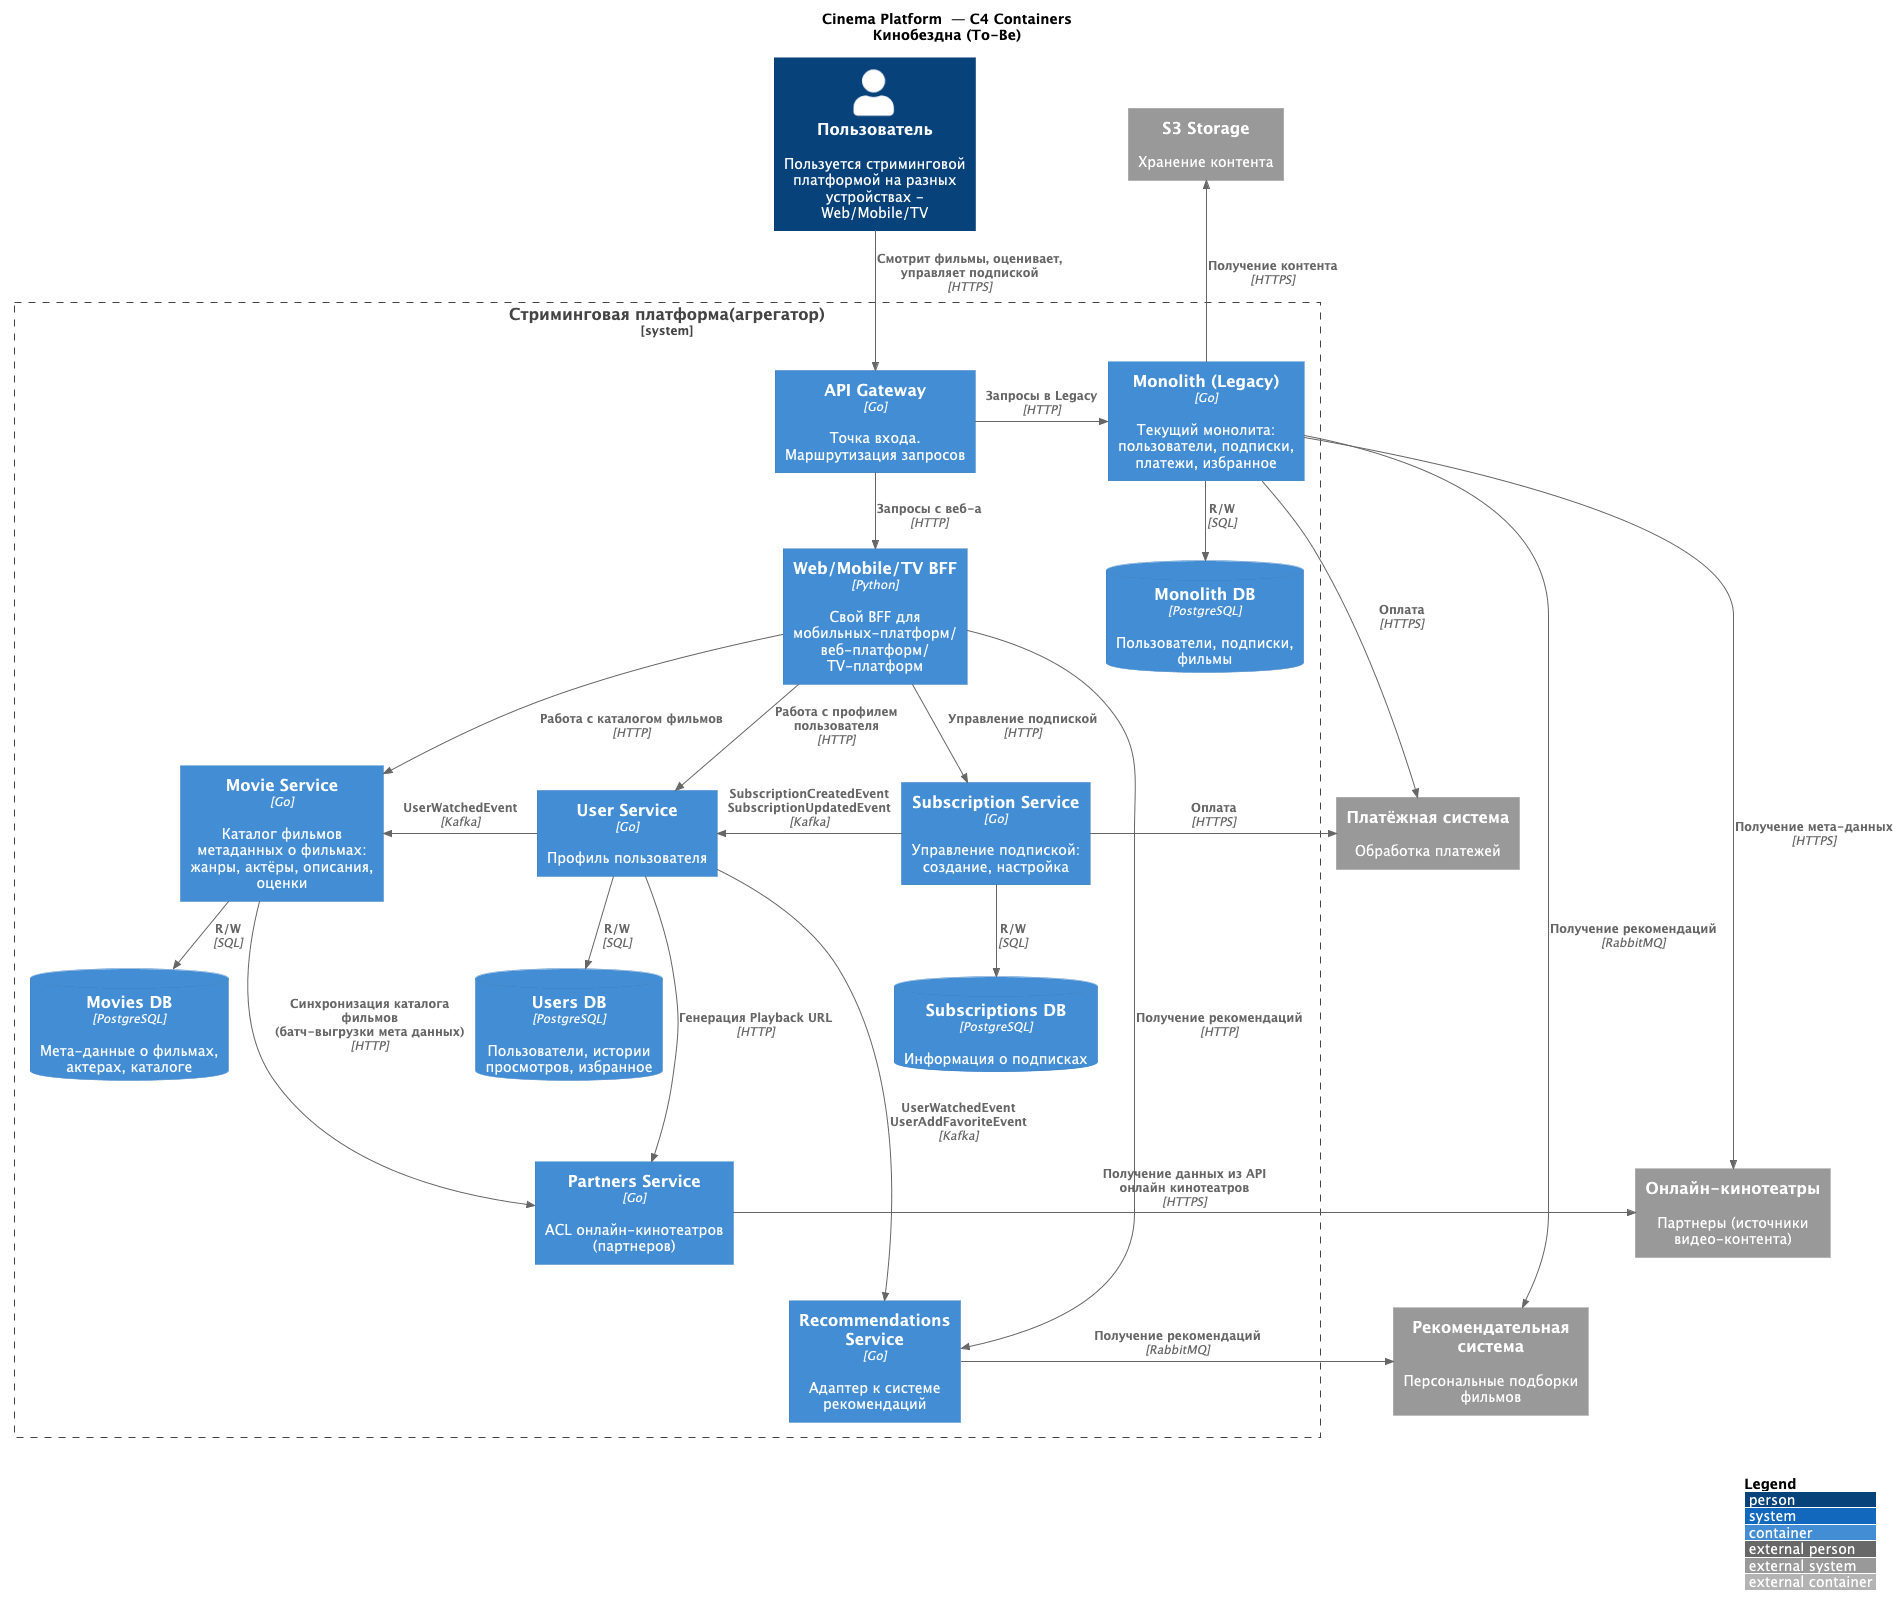

The diagram above was rendered by PlantUML. Its source (embedded in the PNG):
@startuml Cinema_Platform_Containers
!include https://raw.githubusercontent.com/plantuml-stdlib/C4-PlantUML/master/C4_Container.puml

title Cinema Platform  — C4 Containers\nКинобездна (To-Be)

LAYOUT_TOP_DOWN()
LAYOUT_WITH_LEGEND()

' =========================================================
' PERSONS
' =========================================================
Person(user, "Пользователь", "Пользуется стриминговой платформой на разных устройствах - Web/Mobile/TV")

System_Ext(PaymentSystem, "Платёжная система", "Обработка платежей")
System_Ext(RecommendationSystem, "Рекомендательная система", "Персональные подборки фильмов")
System_Ext(PartnerSystem, "Онлайн-кинотеатры", "Партнеры (источники видео-контента)")
System_Ext(StorageS3, "S3 Storage", "Хранение контента")

System_Boundary(Cinema_Platform, "Стриминговая платформа(агрегатор)") {
    Container(ApiGateway, "API Gateway", "Go", "Точка входа. Маршрутизация запросов")
    Container(BFF, "Web/Mobile/TV BFF", "Python", "Свой BFF для мобильных-платформ/ веб-платформ/ TV-платформ")

    Container(Monolith, "Monolith (Legacy)", "Go", "Текущий монолита: пользователи, подписки, платежи, избранное")

    Container(MoviesService, "Movie Service", "Go", "Каталог фильмов метаданных о фильмах: жанры, актёры, описания, оценки")
    Container(SubscriptionsService, "Subscription Service", "Go", "Управление подпиской: создание, настройка")
    Container(UsersService, "User Service", "Go", "Профиль пользователя")

    Container(PartnerService, "Partners Service", "Go", "ACL онлайн-кинотеатров (партнеров)")
    Container(RecommendationService, "Recommendations Service", "Go", "Адаптер к системе рекомендаций")

    ContainerDb(MoviesDB, "Movies DB", "PostgreSQL", "Мета-данные о фильмах, актерах, каталоге")
    ContainerDb(SubscriptionsDB, "Subscriptions DB", "PostgreSQL", "Информация о подписках")
    ContainerDb(UsersDB, "Users DB", "PostgreSQL", "Пользователи, истории просмотров, избранное")
    ContainerDb(MonolithDB, "Monolith DB", "PostgreSQL", "Пользователи, подписки, фильмы")
}

' =========================================================
' RELATIONS — Users
' =========================================================
Rel(user, ApiGateway, "Смотрит фильмы, оценивает, управляет подпиской", "HTTPS")

' =========================================================
' RELATIONS — API Gateway
' =========================================================
Rel_R(ApiGateway, Monolith, "Запросы в Legacy", "HTTP")
Rel(ApiGateway, BFF, "Запросы с веб-а", "HTTP")

' =========================================================
' RELATIONS — BFF ↔ Services
' =========================================================
Rel(BFF, MoviesService, "Работа с каталогом фильмов", "HTTP")
Rel(BFF, SubscriptionsService, "Управление подпиской", "HTTP")
Rel(BFF, UsersService, "Работа с профилем пользователя", "HTTP")
Rel(BFF, RecommendationService, "Получение рекомендаций", "HTTP")

' =========================================================
' RELATIONS — Services ↔ Databases
' =========================================================
Rel_D(Monolith, MonolithDB, "R/W", "SQL")
Rel_D(MoviesService, MoviesDB, "R/W", "SQL")
Rel_D(SubscriptionsService, SubscriptionsDB, "R/W", "SQL")
Rel_D(UsersService, UsersDB, "R/W", "SQL")


' =========================================================
' RELATIONS — Services ↔ Services
' =========================================================
Rel(UsersService, RecommendationService, "UserWatchedEvent\nUserAddFavoriteEvent", "Kafka")
Rel_L(UsersService, MoviesService, "UserWatchedEvent", "Kafka")
Rel(UsersService, PartnerService, "Генерация Playback URL", "HTTP")
Rel_L(SubscriptionsService, UsersService, "SubscriptionCreatedEvent\nSubscriptionUpdatedEvent", "Kafka")
Rel(MoviesService, PartnerService, "Синхронизация каталога фильмов\n(батч-выгрузки мета данных)", "HTTP")

' =========================================================
' RELATIONS — Services ↔ Externals
' =========================================================
Rel_R(SubscriptionsService, PaymentSystem, "Оплата", "HTTPS")
Rel_R(RecommendationService, RecommendationSystem, "Получение рекомендаций", "RabbitMQ")
Rel_R(PartnerService, PartnerSystem, "Получение данных из API онлайн кинотеатров", "HTTPS")

' =========================================================
' RELATIONS — Monolith
' =========================================================
Rel(Monolith, PaymentSystem, "Оплата", "HTTPS")
Rel_R(Monolith, RecommendationSystem , "Получение рекомендаций", "RabbitMQ")
Rel(Monolith, PartnerSystem, "Получение мета-данных", "HTTPS")
Rel_U(Monolith, StorageS3, "Получение контента", "HTTPS")


Lay_D(UsersDB, PartnerService)
Lay_D(UsersDB, PartnerService)
Lay_D(PartnerService, RecommendationService)
Lay_D(PartnerService, RecommendationService)
@enduml